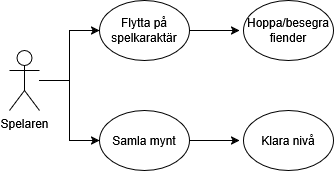

The diagram above was exported from draw.io. Its source (the exported page's mxGraphModel, read from the mxfile embedded in the PNG):
<mxGraphModel dx="1412" dy="737" grid="1" gridSize="10" guides="1" tooltips="1" connect="1" arrows="1" fold="1" page="1" pageScale="1" pageWidth="827" pageHeight="1169" math="0" shadow="0">
  <root>
    <mxCell id="0" />
    <mxCell id="1" parent="0" />
    <mxCell id="eQRN8MJQ12N4FMEEIH-U-6" value="" style="edgeStyle=orthogonalEdgeStyle;rounded=0;orthogonalLoop=1;jettySize=auto;html=1;" parent="1" source="eQRN8MJQ12N4FMEEIH-U-1" target="eQRN8MJQ12N4FMEEIH-U-3" edge="1">
      <mxGeometry relative="1" as="geometry" />
    </mxCell>
    <mxCell id="eQRN8MJQ12N4FMEEIH-U-7" style="edgeStyle=orthogonalEdgeStyle;rounded=0;orthogonalLoop=1;jettySize=auto;html=1;entryX=0;entryY=0.5;entryDx=0;entryDy=0;" parent="1" source="eQRN8MJQ12N4FMEEIH-U-1" target="eQRN8MJQ12N4FMEEIH-U-2" edge="1">
      <mxGeometry relative="1" as="geometry" />
    </mxCell>
    <mxCell id="eQRN8MJQ12N4FMEEIH-U-1" value="Spelaren" style="shape=umlActor;verticalLabelPosition=bottom;verticalAlign=top;html=1;outlineConnect=0;" parent="1" vertex="1">
      <mxGeometry x="90" y="140" width="30" height="60" as="geometry" />
    </mxCell>
    <mxCell id="eQRN8MJQ12N4FMEEIH-U-9" style="edgeStyle=orthogonalEdgeStyle;rounded=0;orthogonalLoop=1;jettySize=auto;html=1;" parent="1" source="eQRN8MJQ12N4FMEEIH-U-2" edge="1">
      <mxGeometry relative="1" as="geometry">
        <mxPoint x="320" y="120" as="targetPoint" />
      </mxGeometry>
    </mxCell>
    <mxCell id="eQRN8MJQ12N4FMEEIH-U-2" value="Flytta på spelkaraktär" style="ellipse;whiteSpace=wrap;html=1;" parent="1" vertex="1">
      <mxGeometry x="180" y="90" width="90" height="60" as="geometry" />
    </mxCell>
    <mxCell id="eQRN8MJQ12N4FMEEIH-U-8" style="edgeStyle=orthogonalEdgeStyle;rounded=0;orthogonalLoop=1;jettySize=auto;html=1;" parent="1" source="eQRN8MJQ12N4FMEEIH-U-3" edge="1">
      <mxGeometry relative="1" as="geometry">
        <mxPoint x="320" y="230" as="targetPoint" />
      </mxGeometry>
    </mxCell>
    <mxCell id="eQRN8MJQ12N4FMEEIH-U-3" value="Samla mynt" style="ellipse;whiteSpace=wrap;html=1;" parent="1" vertex="1">
      <mxGeometry x="180" y="200" width="90" height="60" as="geometry" />
    </mxCell>
    <mxCell id="eQRN8MJQ12N4FMEEIH-U-4" value="Hoppa/besegra fiender" style="ellipse;whiteSpace=wrap;html=1;" parent="1" vertex="1">
      <mxGeometry x="324" y="90" width="90" height="60" as="geometry" />
    </mxCell>
    <mxCell id="eQRN8MJQ12N4FMEEIH-U-5" value="Klara nivå" style="ellipse;whiteSpace=wrap;html=1;" parent="1" vertex="1">
      <mxGeometry x="324" y="200" width="90" height="60" as="geometry" />
    </mxCell>
  </root>
</mxGraphModel>